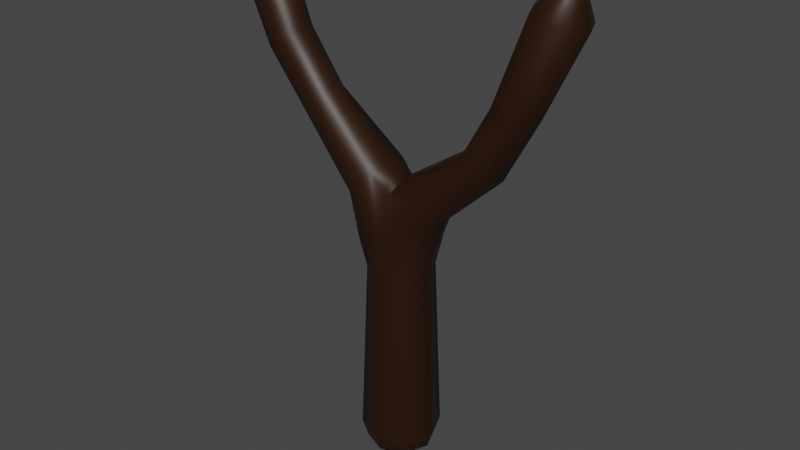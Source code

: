 # Source: SlingShot.blend  (saved by Blender 3.2.14; exported with 4.5.12 LTS)
import bpy
from mathutils import Matrix  # noqa: F401  (used for matrix-valued properties, if any)

bpy.ops.wm.read_factory_settings(use_empty=True)
scene = bpy.context.scene
scene.name = 'Scene'

# ---- collections
col_collection = bpy.data.collections.new('Collection'); scene.collection.children.link(col_collection)

# ---- materials (node trees are filled in below, after node groups)
mat_slingshotwood = bpy.data.materials.new('SlingShotWood')
mat_slingshotwood.use_transparent_shadow = False

# ---- node groups
ng_auto_smooth = bpy.data.node_groups.new('Auto Smooth', 'GeometryNodeTree')
_s = ng_auto_smooth.interface.new_socket(name='Geometry', in_out='OUTPUT', socket_type='NodeSocketGeometry')
_s = ng_auto_smooth.interface.new_socket(name='Geometry', in_out='INPUT', socket_type='NodeSocketGeometry')
_s = ng_auto_smooth.interface.new_socket(name='Angle', in_out='INPUT', socket_type='NodeSocketFloat')
_s.subtype = 'ANGLE'
_s.min_value = 0.0
_s.max_value = 3.142
ng_auto_smooth.is_modifier = True
_N = ng_auto_smooth.nodes; _L = ng_auto_smooth.links
n0 = _N.new('NodeGroupOutput'); n0.name = 'Group Output'; n0.location = (480, -100)
n1 = _N.new('NodeGroupInput'); n1.name = 'Group Input'; n1.location = (-420, -300)
n2 = _N.new('NodeGroupInput'); n2.name = 'Group Input.001'; n2.location = (-60, -100)
n3 = _N.new('GeometryNodeSetShadeSmooth'); n3.name = 'Set Shade Smooth'; n3.location = (120, -100)
n3.domain = 'EDGE'
n4 = _N.new('GeometryNodeSetShadeSmooth'); n4.name = 'Set Shade Smooth.001'; n4.location = (300, -100)
n5 = _N.new('GeometryNodeInputMeshEdgeAngle'); n5.name = 'Edge Angle'; n5.location = (-420, -220)
n6 = _N.new('GeometryNodeInputEdgeSmooth'); n6.name = 'Is Edge Smooth'; n6.location = (-60, -160)
n7 = _N.new('GeometryNodeInputShadeSmooth'); n7.name = 'Is Face Smooth'; n7.location = (-240, -340)
n8 = _N.new('FunctionNodeBooleanMath'); n8.name = 'Boolean Math'; n8.location = (-60, -220)
n9 = _N.new('FunctionNodeCompare'); n9.name = 'Compare'; n9.location = (-240, -180)
n9.operation = 'LESS_EQUAL'
_L.new(n5.outputs[0], n9.inputs[0])
_L.new(n4.outputs[0], n0.inputs[0])
_L.new(n1.outputs[1], n9.inputs[1])
_L.new(n9.outputs[0], n8.inputs[0])
_L.new(n7.outputs[0], n8.inputs[1])
_L.new(n2.outputs[0], n3.inputs[0])
_L.new(n6.outputs[0], n3.inputs[1])
_L.new(n3.outputs[0], n4.inputs[0])
_L.new(n8.outputs[0], n3.inputs[2])
n0.is_active_output = True

# ---- material node trees
mat_slingshotwood.use_nodes = True; mat_slingshotwood.node_tree.nodes.clear()
_N = mat_slingshotwood.node_tree.nodes; _L = mat_slingshotwood.node_tree.links
n0 = _N.new('ShaderNodeBsdfPrincipled'); n0.name = 'Principled BSDF'; n0.location = (10, 300)
n0.distribution = 'GGX'
n0.subsurface_method = 'RANDOM_WALK_SKIN'
n0.inputs[0].default_value = (0.02365, 0.00655, 0.0, 1.0)
n0.inputs[3].default_value = 1.45
n0.inputs[27].default_value = (0.0, 0.0, 0.0, 1.0)
n0.inputs[28].default_value = 1.0
n1 = _N.new('ShaderNodeOutputMaterial'); n1.name = 'Material Output'; n1.location = (300, 300)
_L.new(n0.outputs[0], n1.inputs[0])
n1.is_active_output = True

# ---- world
world_world = bpy.data.worlds.new('World'); scene.world = world_world
world_world.use_nodes = True; world_world.node_tree.nodes.clear()
_N = world_world.node_tree.nodes; _L = world_world.node_tree.links
n0 = _N.new('ShaderNodeOutputWorld'); n0.name = 'World Output'; n0.location = (300, 300)
n1 = _N.new('ShaderNodeBackground'); n1.name = 'Background'; n1.location = (10, 300)
n1.inputs[0].default_value = (0.05088, 0.05088, 0.05088, 1.0)
_L.new(n1.outputs[0], n0.inputs[0])
n0.is_active_output = True
world_world.color = (0.05088, 0.05088, 0.05088)
world_world.use_sun_shadow = False
world_world.sun_shadow_jitter_overblur = 0.0

# ---- meshes
me_cylinder_001 = bpy.data.meshes.new('Cylinder.001')
me_cylinder_001.from_pydata([(-4.262e-10, 0.07664, -0.1698), (-1.262e-10, 0.06309, 0.1801), (0.05419, 0.05419, -0.1698), (0.04461, 0.04461, 0.1801), (0.07664, -3.456e-09, -0.1698), (0.06309, -2.758e-09, 0.1801), (0.05419, -0.05419, -0.1698), (0.04461, -0.04461, 0.1801), (-7.126e-09, -0.07664, -0.1698), (-5.642e-09, -0.06309, 0.1801), (-0.05419, -0.05419, -0.1698), (-0.04461, -0.04461, 0.1801), (-0.07664, 8.073e-10, -0.1698), (-0.06309, 7.523e-10, 0.1801), (-0.05419, 0.05419, -0.1698), (-0.04461, 0.04461, 0.1801), (0.05447, 0.05447, 0.2392), (0.07704, -3.265e-09, 0.2392), (0.05447, -0.05447, 0.2392), (-0.05447, -0.05447, 0.2392), (-0.07704, 1.022e-09, 0.2392), (-0.05447, 0.05447, 0.2392), (0.08956, 0.03825, 0.3128), (0.06251, 0.05353, 0.3397), (0.1008, -2.714e-09, 0.3016), (0.08956, -0.03825, 0.3128), (0.06251, -0.05181, 0.3392), (0.03546, -0.04347, 0.3684), (0.02426, 2.96e-10, 0.3687), (0.03546, 0.04592, 0.3689), (-0.03546, 0.04592, 0.3689), (-0.06251, 0.05353, 0.3397), (-0.02426, -2.714e-09, 0.3687), (-0.03546, -0.04347, 0.3684), (-0.06251, -0.05181, 0.3392), (-0.08956, -0.03825, 0.3128), (-0.1008, 2.96e-10, 0.3016), (-0.08956, 0.03825, 0.3128), (-3.137e-09, 0.06426, 0.2398), (-3.119e-09, -0.06209, 0.24), (-1.633e-10, -0.03891, 0.3304), (0.0, 1.032e-09, 0.3481), (-4.13e-11, 0.04653, 0.3218), (0.2685, 0.03221, 0.5343), (0.2378, 0.04556, 0.5401), (0.2812, -9.493e-09, 0.5318), (0.2685, -0.03221, 0.5343), (0.2378, -0.04556, 0.5401), (0.2071, -0.03221, 0.5459), (0.1944, -6.959e-09, 0.5483), (0.2071, 0.03221, 0.5459), (-0.1834, 0.04101, 0.4608), (-0.1629, 0.029, 0.4813), (-0.1544, 7.852e-10, 0.4898), (-0.1629, -0.029, 0.4813), (-0.1834, -0.04101, 0.4608), (-0.2039, -0.029, 0.4403), (-0.2124, 3.067e-09, 0.4318), (-0.2039, 0.029, 0.4403), (0.3411, 0.03604, 0.6919), (0.3063, 0.05097, 0.7013), (0.3555, -9.622e-09, 0.688), (0.3411, -0.03604, 0.6919), (0.3063, -0.05097, 0.7013), (0.2715, -0.03604, 0.7107), (0.2571, -6.786e-09, 0.7146), (0.2715, 0.03604, 0.7107), (-0.3191, 0.04515, 0.7015), (-0.2904, 0.03193, 0.7154), (-0.2785, 6.294e-10, 0.7212), (-0.2904, -0.03193, 0.7154), (-0.3191, -0.04515, 0.7015), (-0.3479, -0.03193, 0.6876), (-0.3598, 3.141e-09, 0.6819), (-0.3479, 0.03193, 0.6876), (0.3359, 0.01861, 0.7396), (0.3179, 0.02632, 0.7444), (0.3433, -8.585e-09, 0.7375), (0.3359, -0.01861, 0.7396), (0.3179, -0.02632, 0.7444), (0.2999, -0.01861, 0.7493), (0.2925, -7.12e-09, 0.7513), (0.2999, 0.01861, 0.7493), (-0.3398, 0.02555, 0.7442), (-0.3235, 0.01806, 0.7521), (-0.3168, 1.252e-09, 0.7553), (-0.3235, -0.01806, 0.7521), (-0.3398, -0.02555, 0.7442), (-0.356, -0.01806, 0.7363), (-0.3628, 2.673e-09, 0.7331), (-0.356, 0.01806, 0.7363), (-0.2258, 0.001116, 0.5833), (-0.236, -0.02935, 0.5762), (-0.2607, -0.04197, 0.559), (-0.2853, -0.02935, 0.5418), (-0.2955, 0.001116, 0.5347), (-0.2853, 0.03158, 0.5418), (-0.2607, 0.0442, 0.559), (-0.236, 0.03158, 0.5762), (0.1773, 0.04603, 0.4296), (0.2034, 0.03311, 0.4149), (0.2142, 0.001299, 0.4087), (0.2034, -0.03051, 0.4149), (0.1773, -0.04265, 0.4294), (0.1513, -0.03287, 0.4452), (0.1405, 0.001299, 0.4464), (0.1513, 0.03657, 0.4454), (3.925e-09, 0.02605, -0.2382), (0.01842, 0.01842, -0.2382), (0.02605, -1.79e-09, -0.2382), (0.01842, -0.01842, -0.2382), (1.648e-09, -0.02605, -0.2382), (-0.01842, -0.01842, -0.2382), (-0.02605, -3.402e-10, -0.2382), (-0.01842, 0.01842, -0.2382), (-0.06559, 6.858e-10, -0.204), (-0.04638, -0.04638, -0.204), (-3.693e-09, -0.06559, -0.204), (0.04638, -0.04638, -0.204), (-0.04638, 0.04638, -0.204), (0.06559, -2.963e-09, -0.204), (0.04638, 0.04638, -0.204), (2.041e-09, 0.06559, -0.204)], [], [(0, 1, 3, 2), (2, 3, 5, 4), (4, 5, 7, 6), (6, 7, 9, 8), (8, 9, 11, 10), (10, 11, 13, 12), (13, 11, 19, 20), (12, 13, 15, 14), (14, 15, 1, 0), (116, 115, 113, 112), (16, 38, 21, 20, 19, 39, 18, 17), (9, 7, 18, 39), (15, 13, 20, 21), (5, 3, 16, 17), (11, 9, 39, 19), (1, 15, 21, 38), (3, 1, 38, 16), (7, 5, 17, 18), (31, 37, 58, 51), (100, 99, 44, 43), (36, 37, 21, 20), (37, 31, 38, 21), (31, 30, 42, 38), (30, 32, 41, 42), (32, 33, 40, 41), (33, 34, 39, 40), (34, 35, 19, 39), (35, 36, 20, 19), (24, 25, 18, 17), (25, 26, 39, 18), (26, 27, 40, 39), (27, 28, 41, 40), (28, 29, 42, 41), (29, 23, 38, 42), (23, 22, 16, 38), (22, 24, 17, 16), (47, 46, 62, 63), (92, 91, 69, 70), (30, 31, 51, 52), (101, 100, 43, 45), (32, 30, 52, 53), (102, 101, 45, 46), (33, 32, 53, 54), (103, 102, 46, 47), (34, 33, 54, 55), (104, 103, 47, 48), (35, 34, 55, 56), (105, 104, 48, 49), (36, 35, 56, 57), (106, 105, 49, 50), (37, 36, 57, 58), (99, 106, 50, 44), (67, 74, 90, 83), (59, 60, 76, 75), (93, 92, 70, 71), (48, 47, 63, 64), (94, 93, 71, 72), (49, 48, 64, 65), (95, 94, 72, 73), (50, 49, 65, 66), (96, 95, 73, 74), (44, 50, 66, 60), (43, 44, 60, 59), (97, 96, 74, 67), (98, 97, 67, 68), (45, 43, 59, 61), (91, 98, 68, 69), (46, 45, 61, 62), (75, 76, 82, 81, 80, 79, 78, 77), (84, 83, 90, 89, 88, 87, 86, 85), (68, 67, 83, 84), (61, 59, 75, 77), (69, 68, 84, 85), (62, 61, 77, 78), (70, 69, 85, 86), (63, 62, 78, 79), (71, 70, 86, 87), (64, 63, 79, 80), (72, 71, 87, 88), (65, 64, 80, 81), (73, 72, 88, 89), (66, 65, 81, 82), (74, 73, 89, 90), (60, 66, 82, 76), (53, 52, 98, 91), (52, 51, 97, 98), (51, 58, 96, 97), (58, 57, 95, 96), (57, 56, 94, 95), (56, 55, 93, 94), (55, 54, 92, 93), (54, 53, 91, 92), (23, 29, 106, 99), (29, 28, 105, 106), (28, 27, 104, 105), (27, 26, 103, 104), (26, 25, 102, 103), (25, 24, 101, 102), (24, 22, 100, 101), (22, 23, 99, 100), (107, 108, 109, 110, 111, 112, 113, 114), (118, 117, 111, 110), (115, 119, 114, 113), (121, 120, 109, 108), (117, 116, 112, 111), (119, 122, 107, 114), (122, 121, 108, 107), (120, 118, 110, 109), (4, 6, 118, 120), (0, 2, 121, 122), (14, 0, 122, 119), (8, 10, 116, 117), (2, 4, 120, 121), (12, 14, 119, 115), (6, 8, 117, 118), (10, 12, 115, 116)])
me_cylinder_001.polygons.foreach_set('use_smooth', [True] * 116)
_uv = me_cylinder_001.uv_layers.new(name='UVMap')
_uv.uv.foreach_set('vector', [1.0, 0.5, 1.0, 1.0, 0.875, 1.0, 0.875, 0.5, 0.875, 0.5, 0.875, 1.0, 0.75, 1.0, 0.75, 0.5, 0.75, 0.5, 0.75, 1.0, 0.625, 1.0, 0.625, 0.5, 0.625, 0.5, 0.625, 1.0, 0.5, 1.0, 0.5, 0.5, 0.5, 0.5, 0.5, 1.0, 0.375, 1.0, 0.375, 0.5, 0.375, 0.5, 0.375, 1.0, 0.25, 1.0, 0.25, 0.5, 0.25, 1.0, 0.375, 1.0, 0.375, 1.0, 0.25, 1.0, 0.25, 0.5, 0.25, 1.0, 0.125, 1.0, 0.125, 0.5, 0.125, 0.5, 0.125, 1.0, 0.0, 1.0, 0.0, 0.5, 0.375, 0.5, 0.25, 0.5, 0.25, 0.5, 0.375, 0.5, 0.4197, 0.4197, 0.25, 0.49, 0.08029, 0.4197, 0.01, 0.25, 0.08029, 0.08029, 0.25, 0.01, 0.4197, 0.08029, 0.49, 0.25, 0.5, 1.0, 0.625, 1.0, 0.625, 1.0, 0.5, 1.0, 0.125, 1.0, 0.25, 1.0, 0.25, 1.0, 0.125, 1.0, 0.75, 1.0, 0.875, 1.0, 0.875, 1.0, 0.75, 1.0, 0.375, 1.0, 0.5, 1.0, 0.5, 1.0, 0.375, 1.0, 0.0, 1.0, 0.125, 1.0, 0.125, 1.0, 0.0, 1.0, 0.875, 1.0, 1.0, 1.0, 1.0, 1.0, 0.875, 1.0, 0.625, 1.0, 0.75, 1.0, 0.75, 1.0, 0.625, 1.0, 0.25, 0.49, 0.08029, 0.4197, 0.08029, 0.4197, 0.25, 0.49, 0.4352, 0.3824, 0.366, 0.442, 0.25, 0.49, 0.4197, 0.4197, 0.01, 0.25, 0.08029, 0.4197, 0.125, 1.0, 0.25, 1.0, 0.08029, 0.4197, 0.25, 0.49, 0.0, 1.0, 0.125, 1.0, 0.25, 0.49, 0.4197, 0.4197, 1.0, 1.0, 1.0, 1.0, 0.4197, 0.4197, 0.49, 0.25, 1.0, 1.0, 1.0, 1.0, 0.49, 0.25, 0.4197, 0.08029, 0.9567, 1.0, 1.0, 1.0, 0.4197, 0.08029, 0.25, 0.01, 0.5, 1.0, 0.9567, 1.0, 0.25, 0.01, 0.08029, 0.08029, 0.375, 1.0, 0.5, 1.0, 0.08029, 0.08029, 0.01, 0.25, 0.01, 0.25, 0.08029, 0.08029, 0.49, 0.25, 0.4197, 0.08029, 0.625, 1.0, 0.75, 1.0, 0.4197, 0.08029, 0.25, 0.01, 0.5, 1.0, 0.625, 1.0, 0.25, 0.01, 0.08029, 0.08029, 0.9567, 1.0, 0.5, 1.0, 0.08029, 0.08029, 0.01, 0.25, 1.0, 1.0, 0.9567, 1.0, 0.01, 0.25, 0.08029, 0.4197, 1.0, 1.0, 1.0, 1.0, 0.08029, 0.4197, 0.25, 0.49, 1.0, 1.0, 1.0, 1.0, 0.25, 0.49, 0.4197, 0.4197, 0.875, 1.0, 1.0, 1.0, 0.4197, 0.4197, 0.49, 0.25, 0.75, 1.0, 0.875, 1.0, 0.25, 0.01, 0.4197, 0.08029, 0.4197, 0.08029, 0.25, 0.01, 0.4197, 0.08029, 0.49, 0.25, 0.49, 0.25, 0.4197, 0.08029, 0.4197, 0.4197, 0.25, 0.49, 0.25, 0.49, 0.4197, 0.4197, 0.5061, 0.2112, 0.4352, 0.3824, 0.4197, 0.4197, 0.49, 0.25, 0.49, 0.25, 0.4197, 0.4197, 0.4197, 0.4197, 0.49, 0.25, 0.4396, 0.1284, 0.5061, 0.2112, 0.49, 0.25, 0.4197, 0.08029, 0.4197, 0.08029, 0.49, 0.25, 0.49, 0.25, 0.4197, 0.08029, 0.3733, 0.06106, 0.4396, 0.1284, 0.4197, 0.08029, 0.25, 0.01, 0.25, 0.01, 0.4197, 0.08029, 0.4197, 0.08029, 0.25, 0.01, 0.1997, 0.03083, 0.3733, 0.06106, 0.25, 0.01, 0.08029, 0.08029, 0.08029, 0.08029, 0.25, 0.01, 0.25, 0.01, 0.08029, 0.08029, 0.02508, 0.2864, 0.1997, 0.03083, 0.08029, 0.08029, 0.01, 0.25, 0.01, 0.25, 0.08029, 0.08029, 0.08029, 0.08029, 0.01, 0.25, 0.2052, 0.4714, 0.02508, 0.2864, 0.01, 0.25, 0.08029, 0.4197, 0.08029, 0.4197, 0.01, 0.25, 0.01, 0.25, 0.08029, 0.4197, 0.366, 0.442, 0.2052, 0.4714, 0.08029, 0.4197, 0.25, 0.49, 0.25, 0.49, 0.08029, 0.4197, 0.08029, 0.4197, 0.25, 0.49, 0.4197, 0.4197, 0.25, 0.49, 0.25, 0.49, 0.4197, 0.4197, 0.25, 0.01, 0.4197, 0.08029, 0.4197, 0.08029, 0.25, 0.01, 0.08029, 0.08029, 0.25, 0.01, 0.25, 0.01, 0.08029, 0.08029, 0.08029, 0.08029, 0.25, 0.01, 0.25, 0.01, 0.08029, 0.08029, 0.01, 0.25, 0.08029, 0.08029, 0.08029, 0.08029, 0.01, 0.25, 0.01, 0.25, 0.08029, 0.08029, 0.08029, 0.08029, 0.01, 0.25, 0.08029, 0.4197, 0.01, 0.25, 0.01, 0.25, 0.08029, 0.4197, 0.08029, 0.4197, 0.01, 0.25, 0.01, 0.25, 0.08029, 0.4197, 0.25, 0.49, 0.08029, 0.4197, 0.08029, 0.4197, 0.25, 0.49, 0.4197, 0.4197, 0.25, 0.49, 0.25, 0.49, 0.4197, 0.4197, 0.25, 0.49, 0.08029, 0.4197, 0.08029, 0.4197, 0.25, 0.49, 0.4197, 0.4197, 0.25, 0.49, 0.25, 0.49, 0.4197, 0.4197, 0.49, 0.25, 0.4197, 0.4197, 0.4197, 0.4197, 0.49, 0.25, 0.49, 0.25, 0.4197, 0.4197, 0.4197, 0.4197, 0.49, 0.25, 0.4197, 0.08029, 0.49, 0.25, 0.49, 0.25, 0.4197, 0.08029, 0.4197, 0.4197, 0.25, 0.49, 0.08029, 0.4197, 0.01, 0.25, 0.08029, 0.08029, 0.25, 0.01, 0.4197, 0.08029, 0.49, 0.25, 0.4197, 0.4197, 0.25, 0.49, 0.08029, 0.4197, 0.01, 0.25, 0.08029, 0.08029, 0.25, 0.01, 0.4197, 0.08029, 0.49, 0.25, 0.4197, 0.4197, 0.25, 0.49, 0.25, 0.49, 0.4197, 0.4197, 0.49, 0.25, 0.4197, 0.4197, 0.4197, 0.4197, 0.49, 0.25, 0.49, 0.25, 0.4197, 0.4197, 0.4197, 0.4197, 0.49, 0.25, 0.4197, 0.08029, 0.49, 0.25, 0.49, 0.25, 0.4197, 0.08029, 0.4197, 0.08029, 0.49, 0.25, 0.49, 0.25, 0.4197, 0.08029, 0.25, 0.01, 0.4197, 0.08029, 0.4197, 0.08029, 0.25, 0.01, 0.25, 0.01, 0.4197, 0.08029, 0.4197, 0.08029, 0.25, 0.01, 0.08029, 0.08029, 0.25, 0.01, 0.25, 0.01, 0.08029, 0.08029, 0.08029, 0.08029, 0.25, 0.01, 0.25, 0.01, 0.08029, 0.08029, 0.01, 0.25, 0.08029, 0.08029, 0.08029, 0.08029, 0.01, 0.25, 0.01, 0.25, 0.08029, 0.08029, 0.08029, 0.08029, 0.01, 0.25, 0.08029, 0.4197, 0.01, 0.25, 0.01, 0.25, 0.08029, 0.4197, 0.08029, 0.4197, 0.01, 0.25, 0.01, 0.25, 0.08029, 0.4197, 0.25, 0.49, 0.08029, 0.4197, 0.08029, 0.4197, 0.25, 0.49, 0.49, 0.25, 0.4197, 0.4197, 0.4197, 0.4197, 0.49, 0.25, 0.4197, 0.4197, 0.25, 0.49, 0.25, 0.49, 0.4197, 0.4197, 0.25, 0.49, 0.08029, 0.4197, 0.08029, 0.4197, 0.25, 0.49, 0.08029, 0.4197, 0.01, 0.25, 0.01, 0.25, 0.08029, 0.4197, 0.01, 0.25, 0.08029, 0.08029, 0.08029, 0.08029, 0.01, 0.25, 0.08029, 0.08029, 0.25, 0.01, 0.25, 0.01, 0.08029, 0.08029, 0.25, 0.01, 0.4197, 0.08029, 0.4197, 0.08029, 0.25, 0.01, 0.4197, 0.08029, 0.49, 0.25, 0.49, 0.25, 0.4197, 0.08029, 0.25, 0.49, 0.08029, 0.4197, 0.2052, 0.4714, 0.366, 0.442, 0.08029, 0.4197, 0.01, 0.25, 0.02508, 0.2864, 0.2052, 0.4714, 0.01, 0.25, 0.08029, 0.08029, 0.1997, 0.03083, 0.02508, 0.2864, 0.08029, 0.08029, 0.25, 0.01, 0.3733, 0.06106, 0.1997, 0.03083, 0.25, 0.01, 0.4197, 0.08029, 0.4396, 0.1284, 0.3733, 0.06106, 0.4197, 0.08029, 0.49, 0.25, 0.5061, 0.2112, 0.4396, 0.1284, 0.49, 0.25, 0.4197, 0.4197, 0.4352, 0.3824, 0.5061, 0.2112, 0.4197, 0.4197, 0.25, 0.49, 0.366, 0.442, 0.4352, 0.3824, 0.75, 0.49, 0.9197, 0.4197, 0.99, 0.25, 0.9197, 0.08029, 0.75, 0.01, 0.5803, 0.08029, 0.51, 0.25, 0.5803, 0.4197, 0.625, 0.5, 0.5, 0.5, 0.5, 0.5, 0.625, 0.5, 0.25, 0.5, 0.125, 0.5, 0.125, 0.5, 0.25, 0.5, 0.875, 0.5, 0.75, 0.5, 0.75, 0.5, 0.875, 0.5, 0.5, 0.5, 0.375, 0.5, 0.375, 0.5, 0.5, 0.5, 0.125, 0.5, 0.0, 0.5, 0.0, 0.5, 0.125, 0.5, 1.0, 0.5, 0.875, 0.5, 0.875, 0.5, 1.0, 0.5, 0.75, 0.5, 0.625, 0.5, 0.625, 0.5, 0.75, 0.5, 0.75, 0.5, 0.625, 0.5, 0.625, 0.5, 0.75, 0.5, 1.0, 0.5, 0.875, 0.5, 0.875, 0.5, 1.0, 0.5, 0.125, 0.5, 0.0, 0.5, 0.0, 0.5, 0.125, 0.5, 0.5, 0.5, 0.375, 0.5, 0.375, 0.5, 0.5, 0.5, 0.875, 0.5, 0.75, 0.5, 0.75, 0.5, 0.875, 0.5, 0.25, 0.5, 0.125, 0.5, 0.125, 0.5, 0.25, 0.5, 0.625, 0.5, 0.5, 0.5, 0.5, 0.5, 0.625, 0.5, 0.375, 0.5, 0.25, 0.5, 0.25, 0.5, 0.375, 0.5])
me_cylinder_001.materials.append(mat_slingshotwood)
me_cylinder_001.update()

# ---- objects
ob_slingshot = bpy.data.objects.new('SlingShot', me_cylinder_001)

# ---- transforms, parenting, visibility, modifiers, constraints
ob_slingshot.location = (0.0, 0.0, 0.0)
_m = ob_slingshot.modifiers.new('Auto Smooth', 'NODES')
_m.node_group = ng_auto_smooth
_gi = [s.identifier for s in ng_auto_smooth.interface.items_tree if s.item_type == 'SOCKET' and s.in_out == 'INPUT']
_m[_gi[1]] = 1.066  # Angle

# ---- collection membership
col_collection.objects.link(ob_slingshot)

# ---- scene / render settings (as saved in the file)
scene.frame_start = 1; scene.frame_end = 250; scene.frame_set(1)
scene.render.engine = 'BLENDER_EEVEE_NEXT'
scene.cycles.sampling_pattern = 'TABULATED_SOBOL'
scene.cycles.use_light_tree = False
scene.view_settings.view_transform = 'Filmic'
bpy.context.view_layer.update()

# ---- added for rendering (the .blend has no active camera and no usable light): camera, sun
cam_auto = bpy.data.cameras.new('AutoCamera')
cam_auto.lens = 50.0
cam_auto.sensor_width = 36.0
cam_auto.clip_end = 1000.0
ob_auto_camera = bpy.data.objects.new('AutoCamera', cam_auto)
scene.collection.objects.link(ob_auto_camera)
ob_auto_camera.location = (1.13944, -1.3717, 1.17303)
ob_auto_camera.rotation_euler = (1.09748, -7.21219e-08, 0.694738)
scene.camera = ob_auto_camera
light_auto_sun = bpy.data.lights.new('AutoSun', 'SUN')
light_auto_sun.energy = 3.0
light_auto_sun.angle = 0.0523599
ob_auto_sun = bpy.data.objects.new('AutoSun', light_auto_sun)
scene.collection.objects.link(ob_auto_sun)
ob_auto_sun.rotation_euler = (0.872665, 0.174533, 0.523599)
bpy.context.view_layer.update()
